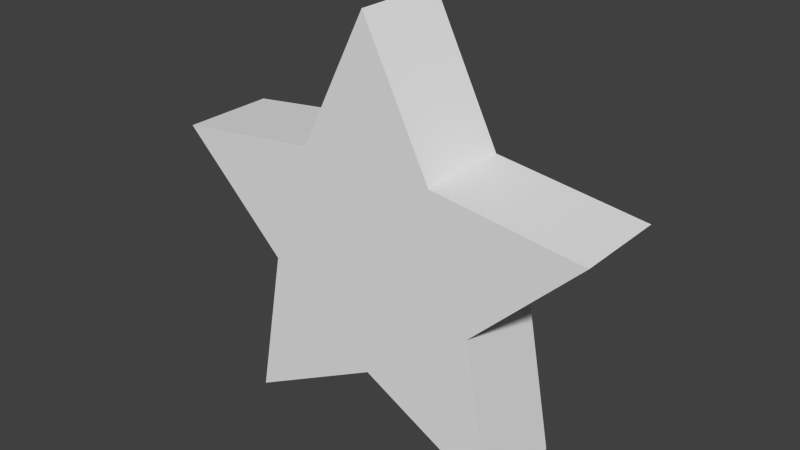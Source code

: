 # Source: star.blend  (saved by Blender 2.76.0; exported with 4.5.12 LTS)
import bpy
from mathutils import Matrix  # noqa: F401  (used for matrix-valued properties, if any)

bpy.ops.wm.read_factory_settings(use_empty=True)
scene = bpy.context.scene
scene.name = 'Scene'

# ---- collections
col_collection_1 = bpy.data.collections.new('Collection 1'); scene.collection.children.link(col_collection_1)

# ---- world
world_world = bpy.data.worlds.new('World'); scene.world = world_world
world_world.color = (0.05088, 0.05088, 0.05088)
world_world.use_sun_shadow = False
world_world.sun_shadow_jitter_overblur = 0.0
world_world.cycles.sampling_method = 'MANUAL'
world_world.cycles.sample_map_resolution = 256

# ---- meshes
me_cube_cube_001 = bpy.data.meshes.new('Cube_Cube.001')
me_cube_cube_001.from_pydata([(0.1277, -0.08724, 0.1916), (0.0, -0.08724, 0.4441), (-0.1277, -0.08724, 0.1916), (-0.4083, -0.08724, 0.1559), (-0.2065, -0.08724, -0.04309), (-0.26, -0.08724, -0.3331), (0.000939, -0.08724, -0.1933), (-0.000939, -0.08724, -0.1933), (0.26, -0.08724, -0.3331), (0.2065, -0.08724, -0.04309), (0.4083, -0.08724, 0.1559), (0.1277, 0.08724, 0.1916), (0.4083, 0.08724, 0.1559), (0.2065, 0.08724, -0.04309), (0.26, 0.08724, -0.3331), (-0.000939, 0.08724, -0.1933), (0.000939, 0.08724, -0.1933), (-0.26, 0.08724, -0.3331), (-0.2065, 0.08724, -0.04309), (-0.4083, 0.08724, 0.1559), (-0.1277, 0.08724, 0.1916), (0.0, 0.08724, 0.4441)], [], [(0, 1, 2, 3, 4, 5, 6, 7, 8, 9, 10), (11, 12, 13, 14, 15, 16, 17, 18, 19, 20, 21), (6, 5, 17, 16), (3, 2, 20, 19), (9, 8, 14, 13), (7, 6, 16, 15), (1, 0, 11, 21), (4, 3, 19, 18), (8, 7, 15, 14), (0, 10, 12, 11), (5, 4, 18, 17), (2, 1, 21, 20), (10, 9, 13, 12)])
_uv = me_cube_cube_001.uv_layers.new(name='UVMap')
_uv.uv.foreach_set('vector', [0.308, 0.05139, 0.3187, 0.04824, 0.3261, 0.03978, 0.3276, 0.02871, 0.323, 0.01853, 0.3136, 0.01248, 0.3024, 0.01248, 0.293, 0.01853, 0.2883, 0.02871, 0.2899, 0.03978, 0.2973, 0.04824, 0.308, 0.05139, 0.3187, 0.04824, 0.3261, 0.03978, 0.3276, 0.02871, 0.323, 0.01853, 0.3136, 0.01248, 0.3024, 0.01248, 0.293, 0.01853, 0.2883, 0.02871, 0.2899, 0.03978, 0.2973, 0.04824, 0.2881, 0.01167, 0.3278, 0.01167, 0.3278, 0.05139, 0.2881, 0.05139, 0.2881, 0.01167, 0.3278, 0.01167, 0.3278, 0.05139, 0.2881, 0.05139, 0.2881, 0.01167, 0.3278, 0.01167, 0.3278, 0.05139, 0.2881, 0.05139, 0.2881, 0.01167, 0.3278, 0.01167, 0.3278, 0.05139, 0.2881, 0.05139, 0.2881, 0.01167, 0.3278, 0.01167, 0.3278, 0.05139, 0.2881, 0.05139, 0.2881, 0.01167, 0.3278, 0.01167, 0.3278, 0.05139, 0.2881, 0.05139, 0.2881, 0.01167, 0.3278, 0.01167, 0.3278, 0.05139, 0.2881, 0.05139, 0.2881, 0.01167, 0.3278, 0.01167, 0.3278, 0.05139, 0.2881, 0.05139, 0.2881, 0.01167, 0.3278, 0.01167, 0.3278, 0.05139, 0.2881, 0.05139, 0.2881, 0.01167, 0.3278, 0.01167, 0.3278, 0.05139, 0.2881, 0.05139, 0.2881, 0.01167, 0.3278, 0.01167, 0.3278, 0.05139, 0.2881, 0.05139])
me_cube_cube_001.use_remesh_preserve_volume = False
me_cube_cube_001.use_remesh_preserve_attributes = False
me_cube_cube_001.use_mirror_vertex_groups = False
me_cube_cube_001.update()
me_cube_cube_001.normals_split_custom_set([tuple(v) for v in zip(*[iter([8.14e-16, -1.0, -1.639e-07, 8.14e-16, -1.0, -1.639e-07, 8.14e-16, -1.0, -1.639e-07, 8.14e-16, -1.0, -1.639e-07, 8.14e-16, -1.0, -1.639e-07, 8.14e-16, -1.0, -1.639e-07, 8.14e-16, -1.0, -1.639e-07, 8.14e-16, -1.0, -1.639e-07, 8.14e-16, -1.0, -1.639e-07, 8.14e-16, -1.0, -1.639e-07, 8.14e-16, -1.0, -1.639e-07, 0.0, 1.0, 1.571e-07, 0.0, 1.0, 1.571e-07, 0.0, 1.0, 1.571e-07, 0.0, 1.0, 1.571e-07, 0.0, 1.0, 1.571e-07, 0.0, 1.0, 1.571e-07, 0.0, 1.0, 1.571e-07, 0.0, 1.0, 1.571e-07, 0.0, 1.0, 1.571e-07, 0.0, 1.0, 1.571e-07, 0.0, 1.0, 1.571e-07, 0.4724, 7.211e-08, -0.8814, 0.4724, 7.211e-08, -0.8814, 0.4724, 7.211e-08, -0.8814, 0.4724, 7.211e-08, -0.8814, -0.1261, -1.698e-07, 0.992, -0.1261, -1.698e-07, 0.992, -0.1261, -1.698e-07, 0.992, -0.1261, -1.698e-07, 0.992, 0.9834, 0.0, 0.1814, 0.9834, 0.0, 0.1814, 0.9834, 0.0, 0.1814, 0.9834, 0.0, 0.1814, 0.0, -1.708e-07, 1.0, 0.0, -1.708e-07, 1.0, 0.0, -1.708e-07, 1.0, 0.0, -1.708e-07, 1.0, 0.8924, -3.773e-08, 0.4512, 0.8924, -3.773e-08, 0.4512, 0.8924, -3.773e-08, 0.4512, 0.8924, -3.773e-08, 0.4512, -0.7021, 7.533e-08, -0.7121, -0.7021, 7.533e-08, -0.7121, -0.7021, 7.533e-08, -0.7121, -0.7021, 7.533e-08, -0.7121, -0.4724, 7.211e-08, -0.8814, -0.4724, 7.211e-08, -0.8814, -0.4724, 7.211e-08, -0.8814, -0.4724, 7.211e-08, -0.8814, 0.1261, -1.698e-07, 0.992, 0.1261, -1.698e-07, 0.992, 0.1261, -1.698e-07, 0.992, 0.1261, -1.698e-07, 0.992, -0.9834, 0.0, 0.1814, -0.9834, 0.0, 0.1814, -0.9834, 0.0, 0.1814, -0.9834, 0.0, 0.1814, -0.8924, -3.773e-08, 0.4512, -0.8924, -3.773e-08, 0.4512, -0.8924, -3.773e-08, 0.4512, -0.8924, -3.773e-08, 0.4512, 0.7021, 7.533e-08, -0.7121, 0.7021, 7.533e-08, -0.7121, 0.7021, 7.533e-08, -0.7121, 0.7021, 7.533e-08, -0.7121])] * 3)])

# ---- objects
ob_cube_cube_001 = bpy.data.objects.new('Cube_Cube.001', me_cube_cube_001)

# ---- transforms, parenting, visibility, modifiers, constraints
ob_cube_cube_001.location = (0.0, 0.0, 0.0)
ob_cube_cube_001.lineart.crease_threshold = 0.0

# ---- collection membership
col_collection_1.objects.link(ob_cube_cube_001)

# ---- scene / render settings (as saved in the file)
scene.frame_start = 1; scene.frame_end = 250; scene.frame_set(1)
scene.render.engine = 'BLENDER_EEVEE_NEXT'
scene.render.resolution_percentage = 50
scene.render.dither_intensity = 0.0
scene.cycles.use_denoising = False
scene.cycles.samples = 10
scene.cycles.sampling_pattern = 'TABULATED_SOBOL'
scene.cycles.light_sampling_threshold = 0.0
scene.cycles.use_adaptive_sampling = False
scene.cycles.use_light_tree = False
scene.cycles.blur_glossy = 0.0
scene.cycles.pixel_filter_type = 'GAUSSIAN'
scene.cycles.sample_clamp_indirect = 0.0
scene.view_settings.view_transform = 'Standard'
bpy.context.view_layer.update()

# ---- added for rendering (the .blend has no active camera and no usable light): camera, sun
cam_auto = bpy.data.cameras.new('AutoCamera')
cam_auto.lens = 50.0
cam_auto.sensor_width = 36.0
cam_auto.clip_end = 1000.0
ob_auto_camera = bpy.data.objects.new('AutoCamera', cam_auto)
scene.collection.objects.link(ob_auto_camera)
ob_auto_camera.location = (1.05548, -1.26658, 0.899853)
ob_auto_camera.rotation_euler = (1.09748, -7.21219e-08, 0.694738)
scene.camera = ob_auto_camera
light_auto_sun = bpy.data.lights.new('AutoSun', 'SUN')
light_auto_sun.energy = 3.0
light_auto_sun.angle = 0.0523599
ob_auto_sun = bpy.data.objects.new('AutoSun', light_auto_sun)
scene.collection.objects.link(ob_auto_sun)
ob_auto_sun.rotation_euler = (0.872665, 0.174533, 0.523599)
bpy.context.view_layer.update()
